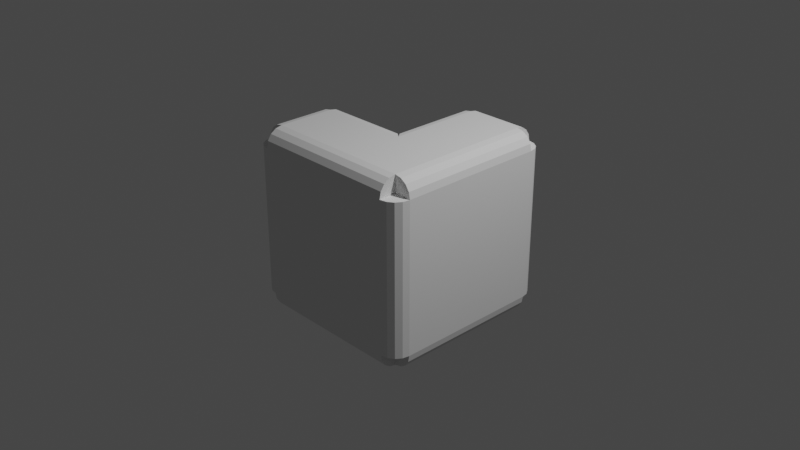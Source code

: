 # Source: 20210715_bevel_intersection_type_cutoff_0001.blend  (saved by Blender 2.93.20; exported with 4.5.12 LTS)
import bpy
from mathutils import Matrix  # noqa: F401  (used for matrix-valued properties, if any)

bpy.ops.wm.read_factory_settings(use_empty=True)
scene = bpy.context.scene
scene.name = 'Scene'

# ---- collections
col_collection = bpy.data.collections.new('Collection'); scene.collection.children.link(col_collection)

# ---- world
world_world = bpy.data.worlds.new('World'); scene.world = world_world
world_world.use_nodes = True; world_world.node_tree.nodes.clear()
_N = world_world.node_tree.nodes; _L = world_world.node_tree.links
n0 = _N.new('ShaderNodeOutputWorld'); n0.name = 'World Output'; n0.location = (300, 300)
n1 = _N.new('ShaderNodeBackground'); n1.name = 'Background'; n1.location = (10, 300)
n1.inputs[0].default_value = (0.05088, 0.05088, 0.05088, 1.0)
_L.new(n1.outputs[0], n0.inputs[0])
n0.is_active_output = True
world_world.color = (0.05088, 0.05088, 0.05088)
world_world.use_sun_shadow = False
world_world.sun_shadow_jitter_overblur = 0.0

# ---- cameras
cam_camera = bpy.data.cameras.new('Camera')
cam_camera.clip_end = 100.0
cam_camera.ortho_scale = 7.314

# ---- lights
light_light = bpy.data.lights.new('Light', 'POINT')
light_light.transmission_factor = 0.0
light_light.energy = 1000.0
light_light.shadow_soft_size = 0.1
light_light.shadow_maximum_resolution = 0.006
light_light.use_absolute_resolution = True

# ---- meshes
me_cube_004 = bpy.data.meshes.new('Cube.004')
me_cube_004.from_pydata([(-0.8116, -1.0, -0.8116), (-1.0, -0.8116, -0.8116), (-0.8116, -0.8116, -1.0), (-0.8837, -0.9857, -0.8116), (-0.9448, -0.9448, -0.8116), (-0.9857, -0.8837, -0.8116), (-0.9857, -0.8116, -0.8837), (-0.9448, -0.8116, -0.9448), (-0.8837, -0.8116, -0.9857), (-0.8116, -0.8837, -0.9857), (-0.8116, -0.9448, -0.9448), (-0.8116, -0.9857, -0.8837), (-0.8116, -0.8116, -0.8116), (-0.8116, -1.0, 0.8116), (-0.8116, -0.8116, 1.0), (-1.0, -0.8116, 0.8116), (-0.8116, -0.9857, 0.8837), (-0.8116, -0.9448, 0.9448), (-0.8116, -0.8837, 0.9857), (-0.8837, -0.8116, 0.9857), (-0.9448, -0.8116, 0.9448), (-0.9857, -0.8116, 0.8837), (-0.9857, -0.8837, 0.8116), (-0.9448, -0.9448, 0.8116), (-0.8837, -0.9857, 0.8116), (-0.8116, -0.8116, 0.8116), (-1.0, 0.8116, -0.8116), (-0.8116, 1.0, -0.8116), (-0.8116, 0.8116, -1.0), (-0.9857, 0.8837, -0.8116), (-0.9448, 0.9448, -0.8116), (-0.8837, 0.9857, -0.8116), (-0.8116, 0.9857, -0.8837), (-0.8116, 0.9448, -0.9448), (-0.8116, 0.8837, -0.9857), (-0.8837, 0.8116, -0.9857), (-0.9448, 0.8116, -0.9448), (-0.9857, 0.8116, -0.8837), (-0.8116, 0.8116, -0.8116), (0.8116, -0.8116, -1.0), (1.0, -0.8116, -0.8116), (0.8116, -1.0, -0.8116), (0.8837, -0.8116, -0.9857), (0.9448, -0.8116, -0.9448), (0.9857, -0.8116, -0.8837), (0.9857, -0.8837, -0.8116), (0.9448, -0.9448, -0.8116), (0.8837, -0.9857, -0.8116), (0.8116, -0.9857, -0.8837), (0.8116, -0.9448, -0.9448), (0.8116, -0.8837, -0.9857), (0.8116, -0.8116, -0.8116), (1.0, -0.8116, 0.8116), (0.8116, -0.8116, 1.0), (0.8116, -1.0, 0.8116), (0.9857, -0.8116, 0.8837), (0.9448, -0.8116, 0.9448), (0.8837, -0.8116, 0.9857), (0.8116, -0.8837, 0.9857), (0.8116, -0.9448, 0.9448), (0.8116, -0.9857, 0.8837), (0.8837, -0.9857, 0.8116), (0.9448, -0.9448, 0.8116), (0.9857, -0.8837, 0.8116), (0.8116, -0.8116, 0.8116), (0.8116, 0.8116, -1.0), (0.8116, 1.0, -0.8116), (1.0, 0.8116, -0.8116), (0.8116, 0.8837, -0.9857), (0.8116, 0.9448, -0.9448), (0.8116, 0.9857, -0.8837), (0.8837, 0.9857, -0.8116), (0.9448, 0.9448, -0.8116), (0.9857, 0.8837, -0.8116), (0.9857, 0.8116, -0.8837), (0.9448, 0.8116, -0.9448), (0.8837, 0.8116, -0.9857), (0.8116, 0.8116, -0.8116), (1.0, 0.8116, 0.8116), (0.8116, 1.0, 0.8116), (0.8116, 0.8116, 1.0), (0.9857, 0.8837, 0.8116), (0.9448, 0.9448, 0.8116), (0.8837, 0.9857, 0.8116), (0.8116, 0.9857, 0.8837), (0.8116, 0.9448, 0.9448), (0.8116, 0.8837, 0.9857), (0.8837, 0.8116, 0.9857), (0.9448, 0.8116, 0.9448), (0.9857, 0.8116, 0.8837), (0.8116, 0.8116, 0.8116), (-0.1884, 0.0, 0.1884), (0.0, 0.1884, 0.1884), (-0.1884, 0.1884, 0.0), (-0.1163, 0.01434, 0.1884), (-0.05519, 0.05519, 0.1884), (-0.01434, 0.1163, 0.1884), (-0.01434, 0.1884, 0.1163), (-0.05519, 0.1884, 0.05519), (-0.1163, 0.1884, 0.01434), (-0.1884, 0.1163, 0.01434), (-0.1884, 0.05519, 0.05519), (-0.1884, 0.01434, 0.1163), (-0.1884, -0.1884, 0.1884), (0.1884, 0.1884, 0.1884), (-0.1884, 0.1884, -0.1884), (-0.8116, -0.1884, 1.0), (-0.8116, 0.0, 0.8116), (-1.0, -0.1884, 0.8116), (-0.8116, -0.1163, 0.9857), (-0.8116, -0.05519, 0.9448), (-0.8116, -0.01434, 0.8837), (-0.8837, -0.01434, 0.8116), (-0.9448, -0.05519, 0.8116), (-0.9857, -0.1163, 0.8116), (-0.9857, -0.1884, 0.8837), (-0.9448, -0.1884, 0.9448), (-0.8837, -0.1884, 0.9857), (-0.8116, -0.1884, 0.8116), (-1.0, -0.1884, -0.1884), (-0.8116, 0.0, 0.1884), (-0.8116, 0.1884, 0.0), (-0.9857, -0.1163, -0.102), (-0.9448, -0.05519, 2.581e-08), (-0.8837, -0.01434, 0.102), (-0.8116, 0.01434, 0.1163), (-0.8116, 0.05519, 0.05519), (-0.8116, 0.1163, 0.01434), (-0.8837, 0.102, -0.01434), (-0.9448, 5.018e-08, -0.05519), (-0.9857, -0.102, -0.1163), (-1.0, -0.3141, -0.3141), (-0.8116, -0.1088, 0.07964), (-0.8116, 0.07964, -0.1088), (-1.0, 0.8116, -0.1884), (-0.8116, 0.8116, 0.0), (-0.8116, 1.0, -0.1884), (-0.9857, 0.8116, -0.1163), (-0.9448, 0.8116, -0.05519), (-0.8837, 0.8116, -0.01434), (-0.8116, 0.8837, -0.01434), (-0.8116, 0.9448, -0.05519), (-0.8116, 0.9857, -0.1163), (-0.8837, 0.9857, -0.1884), (-0.9448, 0.9448, -0.1884), (-0.9857, 0.8837, -0.1884), (-0.8116, 0.8116, -0.1884), (0.1884, 0.8116, 1.0), (0.1884, 1.0, 0.8116), (0.0, 0.8116, 0.8116), (0.1884, 0.8837, 0.9857), (0.1884, 0.9448, 0.9448), (0.1884, 0.9857, 0.8837), (0.1163, 0.9857, 0.8116), (0.05519, 0.9448, 0.8116), (0.01434, 0.8837, 0.8116), (0.01434, 0.8116, 0.8837), (0.05519, 0.8116, 0.9448), (0.1163, 0.8116, 0.9857), (0.1884, 0.8116, 0.8116), (0.0, 0.8116, 0.1884), (0.1884, 1.0, -0.1884), (-0.1884, 0.8116, 0.0), (0.01434, 0.8837, 0.102), (0.05519, 0.9448, 3.871e-08), (0.1163, 0.9857, -0.102), (0.102, 0.9857, -0.1163), (-3.871e-08, 0.9448, -0.05519), (-0.102, 0.8837, -0.01434), (-0.1163, 0.8116, 0.01434), (-0.05519, 0.8116, 0.05519), (-0.01434, 0.8116, 0.1163), (0.1088, 0.8116, 0.07964), (0.3141, 1.0, -0.3141), (-0.07964, 0.8116, -0.1088), (0.0, 0.1884, 0.8116), (-0.1884, 0.0, 0.8116), (0.1884, -0.1884, 1.0), (-0.01434, 0.1163, 0.8116), (-0.05519, 0.05519, 0.8116), (-0.1163, 0.01434, 0.8116), (-0.102, -0.01434, 0.8837), (-3.871e-08, -0.05519, 0.9448), (0.102, -0.1163, 0.9857), (0.1163, -0.102, 0.9857), (0.05519, 3.226e-08, 0.9448), (0.01434, 0.102, 0.8837), (0.1088, 0.07964, 0.8116), (-0.07964, -0.1088, 0.8116), (0.3141, -0.3141, 1.0)], [], [(28, 65, 39, 2), (67, 78, 52, 40), (135, 121, 93, 162), (26, 1, 15, 108, 119, 134), (106, 14, 53, 80, 147, 177), (148, 79, 66, 27, 136, 161), (91, 120, 107, 176), (160, 92, 175, 149), (12, 0, 3, 4, 5, 1), (12, 1, 6, 7, 8, 2), (12, 2, 9, 10, 11, 0), (25, 13, 16, 17, 18, 14), (25, 14, 19, 20, 21, 15), (25, 15, 22, 23, 24, 13), (38, 26, 29, 30, 31, 27), (38, 27, 32, 33, 34, 28), (38, 28, 35, 36, 37, 26), (51, 39, 42, 43, 44, 40), (51, 40, 45, 46, 47, 41), (51, 41, 48, 49, 50, 39), (64, 52, 55, 56, 57, 53), (64, 53, 58, 59, 60, 54), (64, 54, 61, 62, 63, 52), (77, 65, 68, 69, 70, 66), (77, 66, 71, 72, 73, 67), (77, 67, 74, 75, 76, 65), (90, 78, 81, 82, 83, 79), (90, 79, 84, 85, 86, 80), (90, 80, 87, 88, 89, 78), (103, 91, 94, 95, 96, 92, 104), (104, 92, 97, 98, 99, 93, 105), (105, 93, 100, 101, 102, 91, 103), (103, 104, 105), (118, 106, 109, 110, 111, 107), (118, 107, 112, 113, 114, 108), (118, 108, 115, 116, 117, 106), (131, 119, 122, 123, 124, 120, 132), (132, 120, 125, 126, 127, 121, 133), (133, 121, 128, 129, 130, 119, 131), (131, 132, 133), (146, 134, 137, 138, 139, 135), (146, 135, 140, 141, 142, 136), (146, 136, 143, 144, 145, 134), (159, 147, 150, 151, 152, 148), (159, 148, 153, 154, 155, 149), (159, 149, 156, 157, 158, 147), (172, 160, 163, 164, 165, 161, 173), (173, 161, 166, 167, 168, 162, 174), (174, 162, 169, 170, 171, 160, 172), (172, 173, 174), (187, 175, 178, 179, 180, 176, 188), (188, 176, 181, 182, 183, 177, 189), (189, 177, 184, 185, 186, 175, 187), (187, 188, 189), (0, 13, 24, 3), (3, 24, 23, 4), (4, 23, 22, 5), (5, 22, 15, 1), (1, 26, 37, 6), (6, 37, 36, 7), (7, 36, 35, 8), (8, 35, 28, 2), (2, 39, 50, 9), (9, 50, 49, 10), (10, 49, 48, 11), (11, 48, 41, 0), (40, 52, 63, 45), (45, 63, 62, 46), (46, 62, 61, 47), (47, 61, 54, 41), (27, 66, 70, 32), (32, 70, 69, 33), (33, 69, 68, 34), (34, 68, 65, 28), (66, 79, 83, 71), (71, 83, 82, 72), (72, 82, 81, 73), (73, 81, 78, 67), (14, 106, 117, 19), (19, 117, 116, 20), (20, 116, 115, 21), (21, 115, 108, 15), (107, 120, 124, 112), (112, 124, 123, 113), (113, 123, 122, 114), (114, 122, 119, 108), (26, 134, 145, 29), (29, 145, 144, 30), (30, 144, 143, 31), (31, 143, 136, 27), (79, 148, 152, 84), (84, 152, 151, 85), (85, 151, 150, 86), (86, 150, 147, 80), (148, 161, 165, 153), (153, 165, 164, 154), (154, 164, 163, 155), (155, 163, 160, 149), (135, 162, 168, 140), (140, 168, 167, 141), (141, 167, 166, 142), (142, 166, 161, 136), (149, 175, 186, 156), (156, 186, 185, 157), (157, 185, 184, 158), (158, 184, 177, 147), (13, 54, 60, 16), (16, 60, 59, 17), (17, 59, 58, 18), (18, 58, 53, 14), (93, 121, 127, 100), (100, 127, 126, 101), (101, 126, 125, 102), (102, 125, 120, 91), (39, 65, 76, 42), (42, 76, 75, 43), (43, 75, 74, 44), (44, 74, 67, 40), (92, 160, 171, 97), (97, 171, 170, 98), (98, 170, 169, 99), (99, 169, 162, 93), (106, 177, 183, 109), (109, 183, 182, 110), (110, 182, 181, 111), (111, 181, 176, 107), (91, 176, 180, 94), (94, 180, 179, 95), (95, 179, 178, 96), (96, 178, 175, 92), (121, 135, 139, 128), (128, 139, 138, 129), (129, 138, 137, 130), (130, 137, 134, 119), (52, 78, 89, 55), (55, 89, 88, 56), (56, 88, 87, 57), (57, 87, 80, 53), (41, 54, 13, 0)])
_uv = me_cube_004.uv_layers.new(name='UVMap')
_uv.uv.foreach_set('vector', [0.1486, 0.5236, 0.3514, 0.5236, 0.3514, 0.7264, 0.1486, 0.7264, 0.3986, 0.5236, 0.6014, 0.5236, 0.6014, 0.7264, 0.3986, 0.7264, 0.2736, 0.6486, 0.2736, 0.7264, 0.3514, 0.7264, 0.3514, 0.6486, 0.3986, 0.2264, 0.3986, 0.02355, 0.6014, 0.02355, 0.6014, 0.1014, 0.4764, 0.1014, 0.4764, 0.2264, 0.8514, 0.6486, 0.8514, 0.7264, 0.6486, 0.7264, 0.6486, 0.5236, 0.7264, 0.5236, 0.7264, 0.6486, 0.6014, 0.3986, 0.6014, 0.4764, 0.3986, 0.4764, 0.3986, 0.2736, 0.4764, 0.2736, 0.4764, 0.3986, 0.3986, 0.7736, 0.3986, 0.8514, 0.4764, 0.8514, 0.4764, 0.7736, 0.3986, 0.6486, 0.3986, 0.7264, 0.4764, 0.7264, 0.4764, 0.6486, 0.0, 0.0, 0.0, 0.0, 0.0, 0.0, 0.0, 0.0, 0.0, 0.0, 0.0, 0.0, 0.0, 0.0, 0.0, 0.0, 0.0, 0.0, 0.0, 0.0, 0.0, 0.0, 0.0, 0.0, 0.0, 0.0, 0.0, 0.0, 0.0, 0.0, 0.0, 0.0, 0.0, 0.0, 0.0, 0.0, 0.0, 0.0, 0.0, 0.0, 0.0, 0.0, 0.0, 0.0, 0.0, 0.0, 0.0, 0.0, 0.0, 0.0, 0.0, 0.0, 0.0, 0.0, 0.0, 0.0, 0.0, 0.0, 0.0, 0.0, 0.0, 0.0, 0.0, 0.0, 0.0, 0.0, 0.0, 0.0, 0.0, 0.0, 0.0, 0.0, 0.0, 0.0, 0.0, 0.0, 0.0, 0.0, 0.0, 0.0, 0.0, 0.0, 0.0, 0.0, 0.0, 0.0, 0.0, 0.0, 0.0, 0.0, 0.0, 0.0, 0.0, 0.0, 0.0, 0.0, 0.0, 0.0, 0.0, 0.0, 0.0, 0.0, 0.0, 0.0, 0.0, 0.0, 0.0, 0.0, 0.0, 0.0, 0.0, 0.0, 0.0, 0.0, 0.0, 0.0, 0.0, 0.0, 0.0, 0.0, 0.0, 0.0, 0.0, 0.0, 0.0, 0.0, 0.0, 0.0, 0.0, 0.0, 0.0, 0.0, 0.0, 0.0, 0.0, 0.0, 0.0, 0.0, 0.0, 0.0, 0.0, 0.0, 0.0, 0.0, 0.0, 0.0, 0.0, 0.0, 0.0, 0.0, 0.0, 0.0, 0.0, 0.0, 0.0, 0.0, 0.0, 0.0, 0.0, 0.0, 0.0, 0.0, 0.0, 0.0, 0.0, 0.0, 0.0, 0.0, 0.0, 0.0, 0.0, 0.0, 0.0, 0.0, 0.0, 0.0, 0.0, 0.0, 0.0, 0.0, 0.0, 0.0, 0.0, 0.0, 0.0, 0.0, 0.0, 0.0, 0.0, 0.0, 0.0, 0.0, 0.0, 0.0, 0.0, 0.0, 0.0, 0.0, 0.0, 0.0, 0.0, 0.0, 0.0, 0.0, 0.0, 0.0, 0.0, 0.0, 0.0, 0.0, 0.0, 0.0, 0.0, 0.0, 0.0, 0.0, 0.0, 0.0, 0.0, 0.0, 0.0, 0.0, 0.0, 0.0, 0.0, 0.0, 0.0, 0.0, 0.0, 0.0, 0.0, 0.0, 0.0, 0.0, 0.0, 0.0, 0.0, 0.0, 0.0, 0.0, 0.0, 0.0, 0.0, 0.0, 0.0, 0.0, 0.0, 0.0, 0.0, 0.0, 0.0, 0.0, 0.0, 0.0, 0.0, 0.0, 0.0, 0.0, 0.0, 0.0, 0.0, 0.0, 0.0, 0.0, 0.0, 0.0, 0.0, 0.0, 0.0, 0.0, 0.0, 0.0, 0.0, 0.0, 0.0, 0.0, 0.0, 0.0, 0.0, 0.0, 0.0, 0.0, 0.0, 0.0, 0.0, 0.0, 0.0, 0.0, 0.0, 0.0, 0.0, 0.0, 0.0, 0.0, 0.0, 0.0, 0.0, 0.0, 0.0, 0.0, 0.0, 0.0, 0.0, 0.0, 0.0, 0.0, 0.0, 0.0, 0.0, 0.0, 0.0, 0.0, 0.0, 0.0, 0.0, 0.0, 0.0, 0.0, 0.0, 0.0, 0.0, 0.0, 0.0, 0.0, 0.0, 0.0, 0.0, 0.0, 0.0, 0.0, 0.0, 0.0, 0.0, 0.0, 0.0, 0.0, 0.0, 0.0, 0.0, 0.0, 0.0, 0.0, 0.0, 0.0, 0.0, 0.0, 0.0, 0.0, 0.0, 0.0, 0.0, 0.0, 0.0, 0.0, 0.0, 0.0, 0.0, 0.0, 0.0, 0.0, 0.0, 0.0, 0.0, 0.0, 0.0, 0.0, 0.0, 0.0, 0.0, 0.0, 0.0, 0.0, 0.0, 0.0, 0.0, 0.0, 0.0, 0.0, 0.0, 0.0, 0.0, 0.0, 0.0, 0.0, 0.0, 0.0, 0.0, 0.0, 0.0, 0.0, 0.0, 0.0, 0.0, 0.0, 0.0, 0.0, 0.0, 0.0, 0.0, 0.0, 0.0, 0.0, 0.0, 0.0, 0.0, 0.0, 0.0, 0.0, 0.0, 0.0, 0.0, 0.0, 0.0, 0.0, 0.0, 0.0, 0.0, 0.0, 0.0, 0.0, 0.0, 0.0, 0.0, 0.0, 0.0, 0.0, 0.0, 0.0, 0.0, 0.0, 0.0, 0.0, 0.0, 0.0, 0.0, 0.0, 0.0, 0.0, 0.0, 0.0, 0.0, 0.0, 0.0, 0.0, 0.0, 0.0, 0.0, 0.0, 0.0, 0.0, 0.0, 0.0, 0.0, 0.0, 0.0, 0.0, 0.0, 0.0, 0.0, 0.0, 0.0, 0.0, 0.0, 0.0, 0.0, 0.0, 0.0, 0.0, 0.0, 0.0, 0.0, 0.0, 0.0, 0.0, 0.0, 0.0, 0.0, 0.0, 0.0, 0.0, 0.0, 0.0, 0.0, 0.0, 0.0, 0.0, 0.0, 0.0, 0.0, 0.0, 0.0, 0.0, 0.0, 0.0, 0.0, 0.0, 0.0, 0.0, 0.0, 0.0, 0.0, 0.0, 0.0, 0.0, 0.0, 0.0, 0.0, 0.0, 0.0, 0.0, 0.0, 0.0, 0.0, 0.0, 0.0, 0.0, 0.0, 0.0, 0.0, 0.0, 0.0, 0.0, 0.0, 0.0, 0.0, 0.0, 0.0, 0.0, 0.0, 0.0, 0.0, 0.0, 0.0, 0.0, 0.0, 0.0, 0.0, 0.0, 0.0, 0.0, 0.0, 0.0, 0.0, 0.0, 0.0, 0.0, 0.0, 0.0, 0.0, 0.0, 0.0, 0.0, 0.3986, 0.9764, 0.6014, 0.9764, 0.6014, 0.9855, 0.3986, 0.9855, 0.3986, 0.9855, 0.6014, 0.9855, 0.6014, 1.0, 0.3986, 1.0, 0.3986, 0.0, 0.6014, 0.0, 0.6014, 0.01454, 0.3986, 0.01454, 0.3986, 0.01454, 0.6014, 0.01454, 0.6014, 0.02355, 0.3986, 0.02355, 0.3986, 0.02355, 0.3986, 0.2264, 0.3895, 0.2264, 0.3895, 0.02355, 0.3895, 0.02355, 0.3895, 0.2264, 0.375, 0.2264, 0.375, 0.02355, 0.125, 0.7264, 0.125, 0.5236, 0.1395, 0.5236, 0.1395, 0.7264, 0.1395, 0.7264, 0.1395, 0.5236, 0.1486, 0.5236, 0.1486, 0.7264, 0.1486, 0.7264, 0.3514, 0.7264, 0.3514, 0.7355, 0.1486, 0.7355, 0.1486, 0.7355, 0.3514, 0.7355, 0.3514, 0.75, 0.1486, 0.75, 0.375, 0.9764, 0.375, 0.7736, 0.3895, 0.7736, 0.3895, 0.9764, 0.3895, 0.9764, 0.3895, 0.7736, 0.3986, 0.7736, 0.3986, 0.9764, 0.3986, 0.7264, 0.6014, 0.7264, 0.6014, 0.7355, 0.3986, 0.7355, 0.3986, 0.7355, 0.6014, 0.7355, 0.6014, 0.75, 0.3986, 0.75, 0.3986, 0.75, 0.6014, 0.75, 0.6014, 0.7645, 0.3986, 0.7645, 0.3986, 0.7645, 0.6014, 0.7645, 0.6014, 0.7736, 0.3986, 0.7736, 0.3986, 0.2736, 0.3986, 0.4764, 0.3895, 0.4764, 0.3895, 0.2736, 0.3895, 0.2736, 0.3895, 0.4764, 0.375, 0.4764, 0.375, 0.2736, 0.1486, 0.5, 0.3514, 0.5, 0.3514, 0.5145, 0.1486, 0.5145, 0.1486, 0.5145, 0.3514, 0.5145, 0.3514, 0.5236, 0.1486, 0.5236, 0.3986, 0.4764, 0.6014, 0.4764, 0.6014, 0.4855, 0.3986, 0.4855, 0.3986, 0.4855, 0.6014, 0.4855, 0.6014, 0.5, 0.3986, 0.5, 0.3986, 0.5, 0.6014, 0.5, 0.6014, 0.5145, 0.3986, 0.5145, 0.3986, 0.5145, 0.6014, 0.5145, 0.6014, 0.5236, 0.3986, 0.5236, 0.8514, 0.7264, 0.8514, 0.6486, 0.8605, 0.6486, 0.8605, 0.7264, 0.8605, 0.7264, 0.8605, 0.6486, 0.875, 0.6486, 0.875, 0.7264, 0.625, 0.02355, 0.625, 0.1014, 0.6105, 0.1014, 0.6105, 0.02355, 0.6105, 0.02355, 0.6105, 0.1014, 0.6014, 0.1014, 0.6014, 0.02355, 0.4764, 0.8514, 0.3986, 0.8514, 0.3877, 0.8605, 0.4764, 0.8605, 0.4764, 0.8605, 0.3877, 0.8605, 0.375, 0.875, 0.4764, 0.875, 0.6014, 0.125, 0.5, 0.125, 0.4873, 0.1105, 0.6014, 0.1105, 0.6014, 0.1105, 0.4873, 0.1105, 0.4764, 0.1014, 0.6014, 0.1014, 0.3986, 0.2264, 0.4764, 0.2264, 0.4764, 0.2355, 0.3986, 0.2355, 0.3986, 0.2355, 0.4764, 0.2355, 0.4764, 0.25, 0.3986, 0.25, 0.3986, 0.25, 0.4764, 0.25, 0.4764, 0.2645, 0.3986, 0.2645, 0.3986, 0.2645, 0.4764, 0.2645, 0.4764, 0.2736, 0.3986, 0.2736, 0.6014, 0.4764, 0.6014, 0.3986, 0.6105, 0.3986, 0.6105, 0.4764, 0.6105, 0.4764, 0.6105, 0.3986, 0.625, 0.3986, 0.625, 0.4764, 0.6486, 0.5, 0.7264, 0.5, 0.7264, 0.5145, 0.6486, 0.5145, 0.6486, 0.5145, 0.7264, 0.5145, 0.7264, 0.5236, 0.6486, 0.5236, 0.6014, 0.3986, 0.4764, 0.3986, 0.4873, 0.3895, 0.6014, 0.3895, 0.6014, 0.3895, 0.4873, 0.3895, 0.5, 0.375, 0.6014, 0.375, 0.4764, 0.625, 0.375, 0.625, 0.3877, 0.6395, 0.4764, 0.6395, 0.4764, 0.6395, 0.3877, 0.6395, 0.3986, 0.6486, 0.4764, 0.6486, 0.2736, 0.6486, 0.3514, 0.6486, 0.3623, 0.6395, 0.2736, 0.6395, 0.2736, 0.6395, 0.3623, 0.6395, 0.375, 0.625, 0.2736, 0.625, 0.5, 0.2736, 0.5, 0.375, 0.4855, 0.3877, 0.4855, 0.2736, 0.4855, 0.2736, 0.4855, 0.3877, 0.4764, 0.3986, 0.4764, 0.2736, 0.4764, 0.6486, 0.4764, 0.7264, 0.4855, 0.7373, 0.4855, 0.6486, 0.4855, 0.6486, 0.4855, 0.7373, 0.5, 0.75, 0.5, 0.6486, 0.75, 0.5236, 0.75, 0.625, 0.7355, 0.6377, 0.7355, 0.5236, 0.7355, 0.5236, 0.7355, 0.6377, 0.7264, 0.6486, 0.7264, 0.5236, 0.6014, 0.9764, 0.6014, 0.7736, 0.6105, 0.7736, 0.6105, 0.9764, 0.6105, 0.9764, 0.6105, 0.7736, 0.625, 0.7736, 0.625, 0.9764, 0.8514, 0.75, 0.6486, 0.75, 0.6486, 0.7355, 0.8514, 0.7355, 0.8514, 0.7355, 0.6486, 0.7355, 0.6486, 0.7264, 0.8514, 0.7264, 0.3514, 0.7264, 0.2736, 0.7264, 0.2736, 0.7355, 0.3514, 0.7355, 0.3514, 0.7355, 0.2736, 0.7355, 0.2736, 0.75, 0.3514, 0.75, 0.375, 0.7736, 0.375, 0.8514, 0.3895, 0.8514, 0.3895, 0.7736, 0.3895, 0.7736, 0.3895, 0.8514, 0.3986, 0.8514, 0.3986, 0.7736, 0.3514, 0.7264, 0.3514, 0.5236, 0.3605, 0.5236, 0.3605, 0.7264, 0.3605, 0.7264, 0.3605, 0.5236, 0.375, 0.5236, 0.375, 0.7264, 0.375, 0.7264, 0.375, 0.5236, 0.3895, 0.5236, 0.3895, 0.7264, 0.3895, 0.7264, 0.3895, 0.5236, 0.3986, 0.5236, 0.3986, 0.7264, 0.3986, 0.7264, 0.3986, 0.6486, 0.3895, 0.6486, 0.3895, 0.7264, 0.3895, 0.7264, 0.3895, 0.6486, 0.375, 0.6486, 0.375, 0.7264, 0.375, 0.7264, 0.375, 0.6486, 0.3605, 0.6486, 0.3605, 0.7264, 0.3605, 0.7264, 0.3605, 0.6486, 0.3514, 0.6486, 0.3514, 0.7264, 0.8514, 0.6486, 0.7264, 0.6486, 0.7373, 0.6395, 0.8514, 0.6395, 0.8514, 0.6395, 0.7373, 0.6395, 0.75, 0.625, 0.8514, 0.625, 0.5, 0.8514, 0.5, 0.75, 0.4855, 0.7627, 0.4855, 0.8514, 0.4855, 0.8514, 0.4855, 0.7627, 0.4764, 0.7736, 0.4764, 0.8514, 0.3986, 0.7736, 0.4764, 0.7736, 0.4764, 0.7645, 0.3986, 0.7645, 0.3986, 0.7645, 0.4764, 0.7645, 0.4764, 0.75, 0.3986, 0.75, 0.3986, 0.75, 0.4764, 0.75, 0.4764, 0.7355, 0.3986, 0.7355, 0.3986, 0.7355, 0.4764, 0.7355, 0.4764, 0.7264, 0.3986, 0.7264, 0.2736, 0.7264, 0.2736, 0.6486, 0.2645, 0.6486, 0.2645, 0.7373, 0.2645, 0.7373, 0.2645, 0.6486, 0.25, 0.6486, 0.25, 0.75, 0.5, 0.125, 0.5, 0.2264, 0.4855, 0.2264, 0.4855, 0.1123, 0.4855, 0.1123, 0.4855, 0.2264, 0.4764, 0.2264, 0.4764, 0.1014, 0.6014, 0.7264, 0.6014, 0.5236, 0.6105, 0.5236, 0.6105, 0.7264, 0.6105, 0.7264, 0.6105, 0.5236, 0.625, 0.5236, 0.625, 0.7264, 0.625, 0.7264, 0.625, 0.5236, 0.6395, 0.5236, 0.6395, 0.7264, 0.6395, 0.7264, 0.6395, 0.5236, 0.6486, 0.5236, 0.6486, 0.7264, 0.3986, 0.7736, 0.6014, 0.7736, 0.6014, 0.9764, 0.3986, 0.9764])
me_cube_004.use_remesh_fix_poles = True
me_cube_004.use_remesh_preserve_attributes = False
me_cube_004.update()

# ---- objects
ob_light = bpy.data.objects.new('Light', light_light)
ob_camera = bpy.data.objects.new('Camera', cam_camera)
ob_cube = bpy.data.objects.new('Cube', me_cube_004)

# ---- transforms, parenting, visibility, modifiers, constraints
ob_light.location = (4.076, 1.005, 5.904)
ob_light.rotation_euler = (0.6503, 0.05522, 1.866)
ob_light.lock_rotations_4d = False
ob_light.empty_display_type = 'ARROWS'
ob_light.color = (0.0, 0.0, 0.0, 0.0)
ob_light.lineart.crease_threshold = 0.0
ob_camera.location = (7.359, -6.926, 4.958)
ob_camera.rotation_euler = (1.109, 0.0, 0.8149)
ob_camera.lock_rotations_4d = False
ob_camera.empty_display_type = 'ARROWS'
ob_camera.color = (0.0, 0.0, 0.0, 0.0)
ob_camera.display_type = 'WIRE'
ob_camera.lineart.crease_threshold = 0.0
ob_cube.location = (0.0, 0.0, 0.0)

# ---- collection membership
col_collection.objects.link(ob_light)
col_collection.objects.link(ob_camera)
col_collection.objects.link(ob_cube)

# ---- scene / render settings (as saved in the file)
scene.camera = ob_camera
scene.frame_start = 1; scene.frame_end = 250; scene.frame_set(1)
scene.render.engine = 'BLENDER_EEVEE_NEXT'
scene.cycles.use_denoising = False
scene.cycles.samples = 128
scene.cycles.sampling_pattern = 'TABULATED_SOBOL'
scene.cycles.use_adaptive_sampling = False
scene.cycles.use_light_tree = False
scene.view_settings.view_transform = 'Filmic'
bpy.context.view_layer.update()
